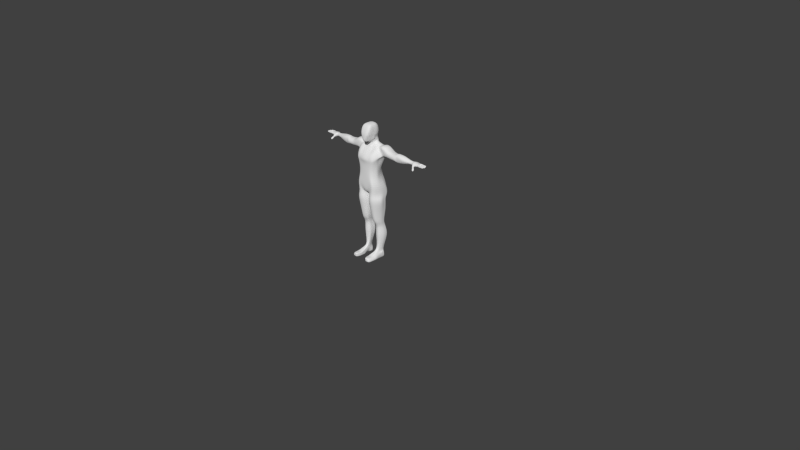 # Source: complete_movement.blend  (saved by Blender 2.69.0; exported with 4.5.12 LTS)
import bpy
from mathutils import Matrix  # noqa: F401  (used for matrix-valued properties, if any)

bpy.ops.wm.read_factory_settings(use_empty=True)
scene = bpy.context.scene
scene.name = 'Scene'

# ---- collections
col_collection_1 = bpy.data.collections.new('Collection 1'); scene.collection.children.link(col_collection_1)

# ---- materials (node trees are filled in below, after node groups)
mat_material = bpy.data.materials.new('Material')
mat_material.alpha_threshold = 0.0
mat_material.use_transparent_shadow = False
mat_material.roughness = 0.5
mat_material.line_color = (0.0, 0.0, 0.0, 1.0)

# ---- material node trees

# ---- world
world_world = bpy.data.worlds.new('World'); scene.world = world_world
world_world.color = (0.05088, 0.05088, 0.05088)
world_world.use_sun_shadow = False
world_world.sun_shadow_jitter_overblur = 0.0
world_world.cycles.sampling_method = 'MANUAL'
world_world.cycles.sample_map_resolution = 256

# ---- cameras
cam_camera = bpy.data.cameras.new('Camera')
cam_camera.clip_end = 100.0
cam_camera.lens = 35.0
cam_camera.sensor_width = 32.0
cam_camera.sensor_height = 18.0
cam_camera.ortho_scale = 7.314
cam_camera.dof.focus_distance = 0.0
cam_camera.dof.aperture_fstop = 128.0

# ---- lights
light_lamp = bpy.data.lights.new('Lamp', 'POINT')
light_lamp.transmission_factor = 0.0
light_lamp.cutoff_distance = 30.0
light_lamp.energy = 100.0
light_lamp.shadow_buffer_clip_start = 1.001
light_lamp.shadow_soft_size = 0.1
light_lamp.shadow_maximum_resolution = 0.006
light_lamp.use_absolute_resolution = True
light_lamp.cycles.use_multiple_importance_sampling = False

# ---- meshes
me_cube = bpy.data.meshes.new('Cube')
me_cube.from_pydata([(0.4, 0.8, -0.6), (0.2, -1.0, -1.0), (0.3, 0.9, 0.6), (0.7, -0.6, 0.9), (0.7752, 0.4002, -0.7161), (0.0, 0.8, -0.6), (0.4, 1.0, 0.0), (0.0, -1.0, -1.0), (0.7, -1.0, 0.0), (0.6, -5.364e-07, 0.9), (0.0, 0.9, 0.7), (0.0, -0.6, 0.9), (1.0, 1.3, -3.0), (-1.49e-07, -1.788e-07, 1.0), (0.7, -2.98e-07, 0.0), (-2.98e-07, -1.0, 0.0), (2.384e-07, 1.0, 0.0), (2.505, -8.941e-08, -1.596), (2.505, 0.5, -1.522), (0.8378, -0.9733, -2.936), (2.078, 0.5, -2.438), (2.078, -5.96e-08, -2.438), (8.941e-08, 1.0, -1.5), (0.7109, -0.9677, -3.287), (0.0, 0.9941, -5.0), (0.0, 1.3, -3.0), (0.0, -1.0, -3.311), (0.577, -0.9724, -5.026), (0.5389, -0.1497, -1.769), (0.0, -0.2762, -1.821), (1.0, 1.0, -1.5), (0.8049, 0.061, -1.388), (0.4894, 0.86, -1.05), (0.4894, 0.14, -1.05), (0.4894, 0.3, -1.05), (0.0, 0.86, -1.05), (0.0, -0.26, -1.05), (0.0, 0.96, -1.45), (0.4037, 0.0516, -1.412), (0.0, -0.1373, -1.459), (0.4894, 0.86, -1.45), (0.5847, 0.178, -1.177), (0.3447, -0.43, -1.025), (0.0, -0.63, -1.025), (0.0, 0.83, -0.825), (0.4447, 0.83, -0.825), (0.4932, 0.15, -0.825), (0.55, 0.4, -0.6), (0.6, 0.5, 0.9), (0.0, 0.5, 1.0), (0.7, 0.5, 0.0), (0.0, 1.3, -2.5), (0.4046, 1.008, -4.999), (0.9778, 0.5, -1.25), (0.4894, 0.58, -1.05), (0.5606, 0.58, -0.9509), (0.5197, 0.49, -0.825), (0.4, 0.9, -0.3), (0.45, -1.0, -0.5), (0.7, -1.788e-07, -0.3), (0.0, -1.0, -0.5), (0.0, 0.9, -0.3), (0.625, 0.45, -0.3), (0.498, -5.96e-08, -0.6), (1.521, 0.6323, -3.0), (2.078, 1.0, -2.438), (1.278, 0.5, -1.438), (1.278, -5.96e-08, -1.438), (1.408, -0.4145, -3.074), (1.362, -0.1525, -2.995), (1.216, -0.3248, -1.82), (1.2, 1.0, -1.5), (1.251, -0.01407, -1.624), (1.278, 1.0, -1.438), (1.6, 0.5, -3.0), (1.151, 0.5, -1.35), (0.0, -1.242, -2.906), (1.0, 1.3, -2.5), (1.56, -0.536, -2.709), (1.868, 0.4995, -2.387), (1.563, -0.07086, -2.665), (2.0, 0.3195, -2.346), (1.424, -1.152, -1.998), (1.226, -1.28, -2.016), (2.505, 1.0, -1.596), (1.732, 0.5, -1.254), (1.732, 2.98e-08, -1.354), (1.732, 1.0, -1.354), (2.219, 0.5, -1.251), (0.0, 1.3, -2.0), (0.5331, -0.9238, -2.432), (1.678, 1.0, -1.938), (1.678, -5.96e-08, -1.938), (1.422, -0.3717, -2.091), (0.0, -0.7237, -2.148), (1.0, 1.3, -2.0), (1.6, 1.0, -2.0), (1.513, -0.1596, -2.049), (2.219, 1.0, -1.425), (2.219, -2.98e-08, -1.425), (1.505, 1.0, -1.396), (1.505, 0.5, -1.396), (1.505, -1.49e-08, -1.396), (2.392, -0.1107, -1.967), (2.392, 1.105, -1.967), (1.948, -0.1107, -1.681), (1.948, 1.105, -1.681), (3.0, 0.1, -1.784), (3.0, 0.5, -1.684), (3.0, 0.5, -2.625), (3.0, 0.1, -2.525), (3.0, 0.8, -2.525), (3.0, 0.9, -1.784), (3.0, -0.1, -2.155), (3.0, 1.0, -2.155), (3.9, 0.07389, -1.721), (2.539, 0.05, -2.481), (2.696, -0.1, -2.061), (2.752, 0.95, -1.69), (2.696, 1.1, -2.061), (2.539, 0.9, -2.481), (2.752, 0.05, -1.69), (2.539, 0.5, -2.531), (2.752, 0.5, -1.64), (3.7, 0.03889, -1.821), (3.7, 0.3989, -1.731), (3.7, 0.3989, -2.578), (3.7, 0.03889, -2.488), (3.7, 0.6689, -2.488), (3.7, 0.7589, -1.821), (3.7, -0.1511, -2.155), (3.7, 0.8489, -2.155), (5.0, 0.06409, -2.049), (3.9, 0.3979, -1.604), (3.9, 0.3979, -2.705), (3.9, 0.07389, -2.588), (3.9, 0.6409, -2.588), (3.9, 0.7219, -1.721), (3.9, -0.007111, -2.155), (3.9, 0.8029, -2.155), (5.0, 0.3037, -1.816), (5.0, 0.6893, -2.483), (5.0, 0.3678, -2.575), (5.0, 0.8588, -2.291), (5.0, 0.6253, -1.725), (5.0, 0.1458, -2.352), (5.0, 0.8473, -1.947), (4.45, 0.2093, -2.636), (4.45, 0.0182, -2.267), (4.45, 0.6878, -1.668), (4.45, 0.8788, -2.036), (4.45, 0.8117, -2.474), (4.45, -0.0007258, -1.852), (4.45, 0.5818, -2.649), (4.45, 0.3152, -1.654), (6.0, 0.4067, -2.312), (6.0, 0.3575, -2.15), (6.0, 0.8202, -2.15), (6.0, 0.7711, -2.312), (6.0, 0.7711, -2.029), (6.0, 0.4067, -1.988), (6.0, 0.5889, -2.353), (6.0, 0.5889, -1.948), (6.12, 0.4267, -2.353), (6.1, 0.3575, -2.149), (6.1, 0.8202, -2.149), (6.1, 0.7711, -2.344), (6.1, 0.7711, -2.003), (6.1, 0.4067, -1.974), (6.1, 0.5889, -2.392), (6.1, 0.5889, -1.945), (6.8, 0.4067, -2.252), (6.102, 0.8066, -2.339), (6.8, 0.7711, -2.252), (6.8, 0.7711, -2.034), (6.8, 0.4067, -1.995), (6.8, 0.5889, -2.291), (6.8, 0.5889, -1.956), (6.994, 0.7236, -2.017), (6.102, 0.8557, -2.144), (6.17, 0.4115, -2.428), (7.019, 0.7236, -2.221), (6.994, 0.6182, -2.017), (6.994, 0.3875, -2.017), (7.019, 0.6182, -2.221), (7.019, 0.8044, -2.221), (7.019, 0.5517, -2.221), (6.994, 0.5517, -2.017), (6.994, 0.4596, -2.017), (6.1, 0.3381, -2.255), (6.054, 0.3577, -2.06), (6.802, 0.3067, -2.306), (6.802, 0.2576, -2.15), (6.805, 0.3067, -2.054), (7.019, 0.4596, -2.221), (7.874, 0.4596, -2.075), (7.74, 0.4605, -2.203), (6.102, 0.8066, -2.031), (6.802, 0.9201, -2.145), (6.802, 0.871, -2.301), (6.802, 0.871, -2.029), (6.9, 0.4169, -2.023), (6.9, 0.4169, -2.279), (7.874, 0.5517, -2.075), (6.555, 0.7711, -2.265), (6.555, 0.5889, -2.308), (6.555, 0.4067, -1.981), (6.555, 0.5889, -1.938), (6.555, 0.7711, -2.023), (6.555, 0.4067, -2.265), (6.489, 0.2273, -2.068), (6.583, 0.2741, -2.291), (6.533, 0.2042, -2.199), (6.557, 0.871, -2.314), (6.557, 0.871, -2.018), (6.557, 0.9201, -2.145), (6.351, 0.2299, -2.433), (6.301, 0.1738, -2.399), (6.292, 0.09394, -2.375), (6.444, 0.08708, -2.266), (6.495, 0.2053, -2.316), (6.479, 0.1359, -2.305), (6.432, 0.1457, -2.548), (6.395, 0.0745, -2.535), (6.373, 0.009761, -2.49), (6.524, 0.002902, -2.381), (6.576, 0.1212, -2.432), (6.57, 0.05599, -2.402), (6.528, 0.05354, -2.718), (6.504, -0.0546, -2.732), (6.456, -0.1125, -2.647), (6.641, -0.1208, -2.514), (6.704, 0.02358, -2.576), (6.717, -0.0772, -2.57), (6.313, 0.6297, -2.338), (6.313, 0.6297, -1.905), (6.313, 0.8456, -1.993), (6.359, 0.4391, -2.298), (6.363, 0.3371, -2.371), (6.316, 0.8995, -1.988), (6.316, 0.9577, -2.117), (6.313, 0.8456, -2.284), (6.313, 0.4138, -1.958), (6.234, 0.2775, -1.965), (6.316, 0.8995, -2.332), (6.456, 0.1387, -2.454), (6.358, 0.0396, -2.33), (6.519, 0.09047, -2.531), (6.453, -0.06013, -2.467), (6.653, -0.03291, -2.723), (6.649, -0.1698, -2.737), (6.573, -0.2168, -2.645), (7.651, 0.3875, -2.201), (6.9, 0.7608, -2.279), (6.9, 0.7608, -2.049), (6.9, 0.5889, -2.299), (6.9, 0.5889, -2.007), (7.74, 0.5526, -2.203), (7.55, 0.8027, -2.207), (7.674, 0.8044, -2.075), (7.787, 0.3875, -2.075), (7.676, 0.6096, -2.209), (7.808, 0.6182, -2.075), (6.902, 0.313, -2.26), (7.651, 0.2917, -2.201), (7.676, 0.7149, -2.209), (6.902, 0.313, -2.042), (7.808, 0.7236, -2.075), (7.787, 0.2917, -2.075), (6.902, 0.8646, -2.256), (6.902, 0.8646, -2.065), (7.55, 0.8784, -2.207), (7.674, 0.8801, -2.075), (6.994, 0.8044, -2.017), (7.019, 0.3875, -2.221), (7.019, 0.2917, -2.017), (7.019, 0.2917, -2.221), (7.019, 0.8801, -2.183), (7.019, 0.8801, -2.055), (7.019, 0.2546, -2.158), (7.79, 0.4327, -2.173), (7.79, 0.5786, -2.173), (7.725, 0.7529, -2.173), (7.704, 0.4246, -2.173), (7.591, 0.7615, -2.173), (7.046, 0.4246, -2.194), (7.046, 0.4327, -2.194), (7.725, 0.5889, -2.173), (6.902, 0.2698, -2.151), (7.704, 0.2546, -2.173), (6.902, 0.9078, -2.15), (7.591, 0.9231, -2.173), (7.019, 0.9231, -2.158), (7.046, 0.7615, -2.194), (7.046, 0.7529, -2.194), (7.046, 0.5889, -2.194), (7.046, 0.5786, -2.194), (7.114, 0.8801, -2.058), (7.209, 0.8801, -2.062), (7.305, 0.8801, -2.065), (7.4, 0.8801, -2.069), (7.495, 0.8801, -2.072), (7.114, 0.8044, -2.027), (7.209, 0.8044, -2.036), (7.305, 0.8044, -2.046), (7.4, 0.8044, -2.056), (7.495, 0.8044, -2.066), (7.114, 0.8044, -2.251), (7.209, 0.8044, -2.246), (7.305, 0.8044, -2.241), (7.4, 0.8044, -2.236), (7.495, 0.8044, -2.232), (7.114, 0.8801, -2.219), (7.209, 0.8801, -2.221), (7.305, 0.8801, -2.222), (7.4, 0.8801, -2.224), (7.495, 0.8801, -2.225), (7.114, 0.9231, -2.16), (7.209, 0.9231, -2.163), (7.305, 0.9231, -2.165), (7.4, 0.9231, -2.168), (7.495, 0.9231, -2.17), (7.114, 0.7615, -2.16), (7.209, 0.7615, -2.163), (7.305, 0.7615, -2.165), (7.4, 0.7615, -2.168), (7.495, 0.7615, -2.17), (7.136, 0.6182, -2.027), (7.254, 0.6182, -2.036), (7.372, 0.6182, -2.046), (7.489, 0.6182, -2.056), (7.607, 0.6182, -2.066), (7.136, 0.6182, -2.251), (7.254, 0.6182, -2.246), (7.372, 0.6182, -2.241), (7.489, 0.6182, -2.236), (7.607, 0.6182, -2.232), (7.136, 0.7236, -2.251), (7.254, 0.7236, -2.246), (7.372, 0.7236, -2.241), (7.489, 0.7236, -2.236), (7.607, 0.7236, -2.232), (7.136, 0.7236, -2.027), (7.254, 0.7236, -2.036), (7.372, 0.7236, -2.046), (7.489, 0.7236, -2.056), (7.607, 0.7236, -2.066), (7.607, 0.7529, -2.17), (7.489, 0.7529, -2.168), (7.372, 0.7529, -2.165), (7.254, 0.7529, -2.163), (7.136, 0.7529, -2.16), (7.136, 0.5889, -2.16), (7.254, 0.5889, -2.163), (7.372, 0.5889, -2.165), (7.489, 0.5889, -2.168), (7.607, 0.5889, -2.17), (7.147, 0.4596, -2.251), (7.276, 0.4596, -2.246), (7.405, 0.4596, -2.241), (7.533, 0.4596, -2.236), (7.662, 0.4596, -2.232), (7.147, 0.4596, -2.027), (7.276, 0.4596, -2.036), (7.405, 0.4596, -2.046), (7.533, 0.4596, -2.056), (7.662, 0.4596, -2.066), (7.147, 0.5517, -2.027), (7.276, 0.5517, -2.036), (7.405, 0.5517, -2.046), (7.533, 0.5517, -2.056), (7.662, 0.5517, -2.066), (7.147, 0.5517, -2.251), (7.276, 0.5517, -2.246), (7.405, 0.5517, -2.241), (7.533, 0.5517, -2.236), (7.662, 0.5517, -2.232), (7.147, 0.4327, -2.16), (7.276, 0.4327, -2.163), (7.405, 0.4327, -2.165), (7.533, 0.4327, -2.168), (7.662, 0.4327, -2.17), (7.147, 0.5786, -2.16), (7.276, 0.5786, -2.163), (7.405, 0.5786, -2.165), (7.533, 0.5786, -2.168), (7.662, 0.5786, -2.17), (7.133, 0.2917, -2.251), (7.247, 0.2917, -2.246), (7.361, 0.2917, -2.241), (7.475, 0.2917, -2.236), (7.59, 0.2917, -2.232), (7.133, 0.3875, -2.251), (7.247, 0.3875, -2.246), (7.361, 0.3875, -2.241), (7.475, 0.3875, -2.236), (7.59, 0.3875, -2.232), (7.133, 0.3875, -2.027), (7.247, 0.3875, -2.036), (7.361, 0.3875, -2.046), (7.475, 0.3875, -2.056), (7.59, 0.3875, -2.066), (7.133, 0.2917, -2.027), (7.247, 0.2917, -2.037), (7.361, 0.2917, -2.046), (7.475, 0.2917, -2.056), (7.59, 0.2917, -2.066), (7.133, 0.4246, -2.16), (7.247, 0.4246, -2.163), (7.361, 0.4246, -2.165), (7.475, 0.4246, -2.168), (7.59, 0.4246, -2.17), (7.133, 0.2546, -2.16), (7.247, 0.2546, -2.163), (7.361, 0.2546, -2.165), (7.475, 0.2546, -2.168), (7.59, 0.2546, -2.17), (7.265, 0.3725, -2.038), (7.343, 0.3725, -2.045), (7.265, 0.3066, -2.038), (7.343, 0.3066, -2.045), (7.306, 0.4812, -2.039), (7.374, 0.4812, -2.044), (7.306, 0.5301, -2.039), (7.374, 0.5301, -2.044), (7.279, 0.641, -2.038), (7.346, 0.641, -2.044), (7.279, 0.7008, -2.038), (7.346, 0.7008, -2.044), (7.226, 0.8668, -2.058), (7.288, 0.8668, -2.061), (7.226, 0.8178, -2.042), (7.288, 0.8178, -2.048), (7.304, 0.2917, -2.222), (7.304, 0.3875, -2.222), (7.304, 0.3875, -2.041), (7.304, 0.2917, -2.041), (7.304, 0.4246, -2.164), (7.304, 0.2546, -2.164), (7.304, 0.3725, -2.041), (7.304, 0.3066, -2.041), (7.34, 0.4596, -2.222), (7.34, 0.4596, -2.041), (7.34, 0.5517, -2.041), (7.34, 0.5517, -2.222), (7.34, 0.4327, -2.164), (7.34, 0.5786, -2.164), (7.34, 0.4812, -2.041), (7.34, 0.5301, -2.041), (7.313, 0.6182, -2.041), (7.313, 0.6182, -2.222), (7.313, 0.7236, -2.222), (7.313, 0.7236, -2.041), (7.313, 0.7529, -2.164), (7.313, 0.5889, -2.164), (7.313, 0.641, -2.041), (7.313, 0.7008, -2.041), (7.257, 0.8801, -2.063), (7.257, 0.8044, -2.041), (7.257, 0.8044, -2.222), (7.257, 0.8801, -2.2), (7.257, 0.9231, -2.164), (7.257, 0.7615, -2.164), (7.257, 0.8668, -2.059), (7.257, 0.8178, -2.045), (7.5, 0.3667, -2.058), (7.565, 0.3667, -2.063), (7.5, 0.3125, -2.058), (7.565, 0.3125, -2.064), (7.567, 0.4838, -2.058), (7.628, 0.4838, -2.063), (7.567, 0.5275, -2.058), (7.628, 0.5275, -2.063), (7.521, 0.6465, -2.058), (7.575, 0.6465, -2.063), (7.521, 0.6953, -2.058), (7.575, 0.6953, -2.063), (7.43, 0.8563, -2.067), (7.465, 0.8563, -2.068), (7.43, 0.8283, -2.062), (7.465, 0.8283, -2.065), (7.533, 0.2917, -2.212), (7.533, 0.3875, -2.212), (7.533, 0.3875, -2.061), (7.533, 0.2917, -2.061), (7.533, 0.4246, -2.169), (7.533, 0.2546, -2.169), (7.533, 0.3667, -2.061), (7.533, 0.3125, -2.061), (7.597, 0.4596, -2.212), (7.597, 0.4596, -2.061), (7.597, 0.5517, -2.061), (7.597, 0.5517, -2.212), (7.597, 0.4327, -2.169), (7.597, 0.5786, -2.169), (7.597, 0.4838, -2.061), (7.597, 0.5275, -2.061), (7.548, 0.6182, -2.061), (7.548, 0.6182, -2.212), (7.548, 0.7236, -2.212), (7.548, 0.7236, -2.061), (7.548, 0.7529, -2.169), (7.548, 0.5889, -2.169), (7.548, 0.6465, -2.061), (7.548, 0.6953, -2.061), (7.448, 0.8801, -2.07), (7.448, 0.8044, -2.061), (7.448, 0.8044, -2.212), (7.448, 0.8801, -2.203), (7.448, 0.9231, -2.169), (7.448, 0.7615, -2.169), (7.448, 0.8563, -2.067), (7.448, 0.8283, -2.064), (6.9, 0.7608, -2.035), (6.902, 0.8646, -2.051), (7.019, 0.8044, -2.003), (7.019, 0.8801, -2.04), (7.019, 0.7236, -1.998), (7.019, 0.6182, -1.998), (6.9, 0.7608, -2.031), (6.9, 0.5889, -1.988), (7.019, 0.5517, -1.994), (7.019, 0.4596, -1.994), (6.9, 0.4169, -2.0), (6.9, 0.5889, -1.985), (7.019, 0.3875, -2.007), (6.9, 0.4169, -2.013), (6.902, 0.313, -2.032), (7.019, 0.2917, -2.007), (6.505, 0.1065, -2.346), (6.476, 0.05466, -2.34), (6.518, 0.1512, -2.381), (6.352, 0.06026, -2.429), (6.4, 0.1712, -2.476), (6.363, 0.1216, -2.454), (6.412, 0.009543, -2.401), (6.465, 0.1325, -2.454), (6.292, 0.09394, -2.375), (6.444, 0.08708, -2.266), (6.358, 0.0396, -2.33), (6.476, 0.05466, -2.34), (6.352, 0.06026, -2.429), (6.412, 0.009543, -2.401), (6.616, 0.01396, -2.455), (6.561, -0.03615, -2.423), (6.616, 0.09038, -2.477), (6.399, -0.02881, -2.539), (6.462, 0.1166, -2.602), (6.43, 0.03376, -2.597), (6.491, -0.1096, -2.523), (6.561, 0.05154, -2.592), (6.401, -0.004113, -2.484), (6.507, -0.008937, -2.408), (6.457, -0.05327, -2.468), (6.533, -0.0364, -2.437), (6.419, -0.03124, -2.519), (6.484, -0.08804, -2.507), (0.4135, 1.042, -4.001), (0.5168, -0.9579, -4.08), (0.9858, 1.2, -6.0), (0.0, 1.08, -4.0), (0.0, -0.9884, -4.026), (0.9858, -1.0, -6.0), (0.0, 1.0, -6.0), (1.047, 0.4859, -4.014), (1.238, -0.3985, -4.09), (1.296, -0.1717, -4.076), (1.127, 0.3347, -4.019), (0.0, -0.9918, -5.013), (0.9992, 0.5035, -5.006), (1.224, -0.424, -5.029), (1.265, -0.1539, -5.024), (1.074, 0.345, -5.008), (0.0, -1.0, -6.0), (1.504, 0.6852, -6.0), (1.515, -0.5, -6.0), (1.613, -6.706e-08, -6.0), (1.613, 0.5, -6.0), (0.1412, 1.2, -7.0), (0.2617, -0.7308, -7.011), (0.1412, -6.706e-08, -7.0), (0.0, 1.0, -7.0), (0.0, -1.0, -7.0), (0.0, 1.192e-07, -7.0), (0.1412, 0.5, -7.0), (0.0, 0.5, -7.0), (1.603, 1.2, -7.0), (1.264, -0.7321, -7.0), (1.603, -6.706e-08, -7.0), (1.603, 0.5, -7.0), (0.06808, 0.7125, -8.0), (0.224, -0.84, -8.011), (0.06808, -0.1875, -8.0), (0.06808, 0.2625, -8.0), (1.676, 0.7125, -8.0), (1.347, -0.8464, -8.0), (1.843, -0.1875, -8.0), (1.676, 0.2625, -8.0), (0.2428, -0.84, -7.511), (1.328, -0.8464, -7.5), (0.1046, 0.7125, -7.5), (1.639, 0.7125, -7.5), (1.639, 0.2625, -7.5), (1.806, -0.1875, -7.5), (0.1046, -0.1875, -7.5), (0.1046, 0.2625, -7.5), (0.1485, 0.7337, -9.0), (0.2655, -0.6583, -9.011), (0.1485, -0.07625, -9.0), (0.1485, 0.3287, -9.0), (1.595, 0.7337, -9.0), (1.26, -0.6692, -9.0), (1.595, -0.07625, -9.0), (1.595, 0.3287, -9.0), (0.2932, 0.592, -10.0), (0.3401, -0.5113, -10.01), (0.2932, -0.056, -10.0), (0.2932, 0.268, -10.0), (1.451, 0.592, -10.0), (1.182, -0.5304, -10.0), (1.451, -0.056, -10.0), (1.451, 0.268, -10.0), (0.5668, 0.7219, -11.0), (0.5296, -0.03483, -11.01), (0.5668, 0.2683, -11.0), (0.5668, 0.4951, -11.0), (1.377, 0.7219, -11.0), (1.189, -0.06377, -11.0), (1.377, 0.2683, -11.0), (1.377, 0.4951, -11.0), (0.4047, 0.9807, -12.0), (0.446, -0.09952, -12.01), (0.4047, 0.3456, -12.0), (0.4047, 0.6631, -12.0), (1.539, 0.9807, -12.0), (1.276, -0.1193, -12.0), (1.539, 0.3456, -12.0), (1.539, 0.6631, -12.0), (0.5749, 0.714, -13.0), (0.5338, -0.0266, -13.01), (0.5749, 0.2694, -13.0), (0.5749, 0.4917, -13.0), (1.369, 0.714, -13.0), (1.185, -0.056, -13.0), (1.369, 0.2694, -13.0), (1.369, 0.4917, -13.0), (0.8131, 0.4917, -14.0), (0.6543, -0.1751, -14.0), (0.6543, 0.1805, -14.0), (0.8131, 0.4028, -14.0), (1.131, 0.4917, -14.0), (0.9896, -0.1751, -14.0), (1.09, 0.1805, -14.3), (1.131, 0.4028, -14.0), (0.6543, 0.5362, -15.0), (0.8814, -0.1751, -15.0), (0.6543, 0.1805, -15.0), (0.6543, 0.3584, -15.0), (1.29, 0.5362, -15.0), (1.263, -0.1751, -15.0), (1.29, 0.1805, -15.0), (1.29, 0.3584, -15.0), (0.4349, -0.3731, -10.51), (1.186, -0.3971, -10.5), (0.43, 0.5569, -10.5), (1.414, 0.5569, -10.5), (1.414, 0.2815, -10.5), (1.414, 0.00615, -10.5), (0.43, 0.00615, -10.5), (0.43, 0.2815, -10.5), (0.5543, -1.275, -14.45), (1.19, -1.275, -14.45), (0.5543, -1.275, -14.94), (1.39, -1.275, -14.94), (0.5555, -1.503, -14.45), (1.188, -1.447, -14.45), (0.5555, -1.503, -14.94), (1.388, -1.447, -14.94), (0.6991, -2.001, -14.45), (1.132, -1.945, -14.45), (0.6991, -2.001, -14.94), (1.332, -1.945, -14.94), (0.5543, -0.7251, -14.97), (1.39, -0.7251, -14.97), (1.09, -0.7251, -14.23), (0.6543, -0.7251, -14.23), (1.39, -1.0, -14.96), (0.5543, -1.0, -14.34), (0.5543, -1.0, -14.96), (1.09, -1.0, -14.34), (0.6543, -0.1751, -14.5), (1.29, -0.1751, -14.5), (0.6543, 0.5362, -14.5), (1.29, 0.5362, -14.5), (1.29, 0.3584, -14.5), (1.29, 0.1805, -14.5), (0.6543, 0.1805, -14.5), (0.6543, 0.3584, -14.5), (0.5543, -1.275, -14.7), (1.39, -1.275, -14.7), (0.5555, -1.503, -14.7), (1.388, -1.447, -14.7), (0.6991, -2.001, -14.7), (1.332, -1.945, -14.7), (1.39, -0.7251, -14.6), (0.5543, -0.7251, -14.6), (1.39, -1.0, -14.65), (0.5543, -1.0, -14.65), (1.1, 1.0, -1.5), (0.9478, -0.2779, -1.79), (1.042, 0.01731, -1.509), (1.064, 0.5, -1.3), (1.3, 1.0, -3.0), (1.131, -0.8911, -3.279), (1.5, 1.0, -2.5), (1.146, -0.9724, -3.031), (1.3, 1.0, -2.0), (0.9906, -0.8982, -2.382), (0.8218, 0.9061, -4.001), (0.9337, -0.8623, -4.105), (0.7902, 0.9439, -5.0), (0.9605, -0.9005, -5.034), (1.202, 1.2, -6.0), (1.202, -1.0, -6.0), (0.872, 1.2, -7.0), (0.872, -1.0, -7.0), (0.872, 0.7125, -8.0), (0.872, -1.088, -8.0), (0.872, 0.7125, -7.5), (0.872, -1.088, -7.5), (0.872, 0.7337, -9.0), (0.872, -0.8863, -9.0), (0.872, 0.592, -10.0), (0.872, -0.704, -10.0), (0.972, 0.7219, -11.0), (0.972, -0.1853, -11.0), (0.972, 0.9807, -12.0), (0.972, -0.2894, -12.0), (0.972, 0.714, -13.0), (0.972, -0.1751, -13.0), (0.972, 0.4917, -14.0), (0.822, -0.1751, -14.0), (0.972, 0.3584, -15.0), (0.972, 0.1805, -15.0), (0.972, 0.5362, -15.0), (1.072, -0.1751, -15.0), (0.922, 0.5569, -10.5), (0.922, -0.5447, -10.5), (0.872, -1.275, -14.45), (0.972, -1.275, -14.94), (0.872, -1.475, -14.45), (0.972, -1.475, -14.94), (0.9155, -1.973, -14.45), (1.016, -1.973, -14.94), (0.972, -0.7251, -14.97), (0.872, -0.7251, -14.23), (0.972, -1.0, -14.96), (0.822, -1.0, -14.34), (0.972, 0.5362, -14.5), (1.016, -1.973, -14.7), (1.14, -0.1751, -14.25), (0.7337, 0.5139, -14.25), (1.21, 0.3806, -14.25), (0.6543, 0.1805, -14.25), (1.29, -1.275, -14.58), (1.288, -1.447, -14.58), (1.232, -1.945, -14.58), (0.6043, -0.7251, -14.41), (0.5543, -1.0, -14.5), (0.6543, -0.1751, -14.25), (1.21, 0.5139, -14.25), (1.29, 0.1805, -14.25), (0.7337, 0.3806, -14.25), (0.5543, -1.275, -14.58), (0.5555, -1.503, -14.58), (0.6991, -2.001, -14.58), (1.24, -0.7251, -14.41), (1.24, -1.0, -14.5), (0.972, 0.5139, -14.25), (0.9655, -1.973, -14.58), (1.745, -0.09763, -2.536)], [(82, 83)], [(14, 9, 3, 8), (94, 76, 19, 90), (93, 97, 72, 70), (9, 13, 11, 3), (48, 49, 13, 9), (59, 14, 8, 58), (62, 50, 14, 59), (50, 48, 9, 14), (58, 8, 15, 60), (8, 3, 11, 15), (2, 6, 16, 10), (57, 0, 5, 61), (51, 77, 12, 25), (19, 76, 26, 23), (101, 102, 86, 85), (95, 77, 51, 89), (23, 26, 561, 558), (69, 68, 565, 566), (708, 711, 75, 71), (710, 709, 70, 72), (30, 22, 37, 40), (29, 28, 38, 39), (53, 30, 40, 55), (28, 31, 41, 38), (35, 32, 40, 37), (33, 36, 39, 38), (54, 34, 41, 55), (34, 33, 38, 41), (42, 43, 36, 33), (44, 45, 32, 35), (56, 46, 34, 54), (46, 42, 33, 34), (1, 7, 43, 42), (5, 0, 45, 44), (47, 63, 46, 56), (4, 1, 42, 46), (2, 10, 49, 48), (57, 6, 50, 62), (6, 2, 48, 50), (64, 74, 567, 564), (74, 69, 566, 567), (711, 710, 72, 75), (31, 53, 55, 41), (32, 54, 55, 40), (45, 56, 54, 32), (0, 47, 56, 45), (4, 59, 58, 1), (47, 62, 59, 63), (1, 58, 60, 7), (6, 57, 61, 16), (0, 57, 62, 47), (59, 4, 46, 63), (716, 96, 79, 714), (780, 81, 20, 21), (81, 80, 69, 74), (80, 78, 68, 69), (81, 79, 65, 20), (79, 81, 74, 64), (712, 64, 564, 718), (713, 23, 558, 719), (100, 101, 85, 87), (715, 713, 68, 78), (88, 18, 84, 98), (71, 75, 66, 73), (712, 714, 79, 64), (97, 780, 21, 92), (75, 72, 67, 66), (96, 71, 73, 91), (99, 17, 18, 88), (717, 93, 70, 709), (105, 103, 17, 99), (106, 100, 87, 98), (121, 117, 113, 107), (120, 119, 114, 111), (29, 94, 90, 28), (78, 780, 97, 93), (30, 95, 89, 22), (708, 71, 96, 716), (85, 88, 98, 87), (72, 97, 92, 67), (79, 96, 91, 65), (86, 99, 88, 85), (715, 78, 93, 717), (102, 105, 99, 86), (104, 106, 98, 84), (66, 67, 102, 101), (73, 66, 101, 100), (92, 21, 103, 105), (91, 73, 100, 106), (117, 116, 110, 113), (119, 118, 112, 114), (67, 92, 105, 102), (65, 91, 106, 104), (107, 113, 130, 124), (111, 114, 131, 128), (113, 110, 127, 130), (114, 112, 129, 131), (122, 120, 111, 109), (116, 122, 109, 110), (123, 121, 107, 108), (118, 123, 108, 112), (17, 103, 117, 121), (65, 104, 119, 120), (103, 21, 116, 117), (104, 84, 118, 119), (20, 65, 120, 122), (21, 20, 122, 116), (18, 17, 121, 123), (84, 18, 123, 118), (124, 130, 138, 115), (128, 131, 139, 136), (130, 127, 135, 138), (131, 129, 137, 139), (109, 111, 128, 126), (110, 109, 126, 127), (108, 107, 124, 125), (112, 108, 125, 129), (152, 148, 145, 132), (151, 150, 146, 143), (148, 147, 142, 145), (150, 149, 144, 146), (126, 128, 136, 134), (127, 126, 134, 135), (125, 124, 115, 133), (129, 125, 133, 137), (132, 145, 161, 155), (143, 146, 162, 159), (145, 142, 158, 161), (146, 144, 160, 162), (153, 151, 143, 141), (147, 153, 141, 142), (154, 152, 132, 140), (149, 154, 140, 144), (115, 138, 148, 152), (136, 139, 150, 151), (138, 135, 147, 148), (139, 137, 149, 150), (134, 136, 151, 153), (135, 134, 153, 147), (133, 115, 152, 154), (137, 133, 154, 149), (155, 161, 169, 163), (159, 162, 170, 167), (161, 158, 166, 169), (162, 160, 168, 170), (141, 143, 159, 157), (142, 141, 157, 158), (140, 132, 155, 156), (144, 140, 156, 160), (209, 205, 176, 171), (208, 207, 177, 174), (205, 204, 173, 176), (207, 206, 175, 177), (157, 159, 167, 165), (158, 157, 165, 166), (156, 155, 163, 164), (160, 156, 164, 168), (177, 256, 254, 174), (173, 253, 255, 176), (175, 201, 256, 177), (174, 254, 270, 200), (208, 174, 200, 214), (209, 171, 191, 211), (202, 194, 274), (290, 270, 278, 292), (255, 184, 186), (178, 254, 519, 517), (171, 202, 263, 191), (273, 278, 516, 515), (192, 288, 266, 193), (254, 178, 273), (253, 185, 181), (288, 263, 276, 279), (256, 187, 182), (202, 274, 276, 263), (255, 253, 181, 184), (397, 183, 275, 402), (307, 185, 277, 312), (212, 211, 191, 192), (210, 212, 192, 193), (198, 290, 269, 199), (191, 263, 288, 192), (202, 255, 186, 194), (281, 203, 195, 280), (199, 269, 253, 173), (242, 168, 190, 243), (164, 163, 180, 189), (168, 164, 189, 190), (215, 214, 200, 198), (213, 215, 198, 199), (200, 270, 290, 198), (293, 273, 178, 294), (283, 260, 268, 289), (176, 255, 202, 171), (241, 166, 172, 244), (165, 167, 197, 179), (166, 165, 179, 172), (237, 234, 205, 209), (236, 235, 207, 208), (234, 241, 204, 205), (235, 242, 206, 207), (236, 208, 214, 239), (237, 209, 211, 238), (211, 212, 221, 220), (212, 210, 219, 221), (175, 206, 210, 193), (240, 239, 214, 215), (244, 240, 215, 213), (173, 204, 213, 199), (531, 529, 227, 226), (529, 530, 225, 227), (243, 190, 218, 246), (238, 211, 220, 245), (189, 180, 216, 217), (190, 189, 217, 218), (545, 543, 233, 232), (543, 544, 231, 233), (535, 532, 224, 248), (536, 531, 226, 247), (534, 533, 222, 223), (532, 534, 223, 224), (250, 249, 232, 233), (251, 250, 233, 231), (549, 546, 230, 251), (550, 545, 232, 249), (548, 547, 228, 229), (546, 548, 229, 230), (206, 242, 243, 210), (204, 241, 244, 213), (163, 169, 234, 237), (167, 170, 235, 236), (169, 166, 241, 234), (170, 168, 242, 235), (167, 236, 239, 197), (163, 237, 238, 180), (179, 197, 239, 240), (172, 179, 240, 244), (210, 243, 246, 219), (180, 238, 245, 216), (530, 535, 248, 225), (533, 536, 247, 222), (229, 228, 249, 250), (230, 229, 250, 251), (544, 549, 251, 231), (547, 550, 249, 228), (185, 253, 269, 277), (188, 187, 521, 522), (346, 331, 262, 267), (407, 285, 183, 397), (282, 267, 262, 287), (284, 258, 271, 291), (416, 391, 264, 289), (361, 376, 257, 196), (377, 286, 194, 357), (306, 259, 272, 301), (371, 366, 195, 203), (396, 252, 264, 391), (321, 301, 272, 291), (336, 341, 265, 261), (322, 293, 185, 307), (351, 337, 181, 294), (352, 295, 184, 332), (382, 296, 187, 367), (296, 186, 184, 295), (285, 274, 194, 286), (269, 290, 292, 277), (266, 288, 279, 275), (257, 281, 280, 196), (185, 293, 294, 181), (252, 283, 289, 264), (392, 274, 285, 407), (265, 282, 287, 261), (259, 284, 291, 272), (406, 416, 289, 268), (362, 188, 286, 377), (316, 321, 291, 271), (302, 273, 293, 322), (342, 351, 294, 178), (327, 182, 295, 352), (372, 186, 296, 382), (187, 296, 295, 182), (183, 285, 286, 188), (258, 311, 316, 271), (507, 310, 315, 508), (310, 309, 314, 315), (459, 308, 313, 460), (308, 307, 312, 313), (273, 302, 297, 278), (302, 303, 298, 297), (304, 299, 430, 432), (304, 305, 300, 299), (306, 301, 478, 480), (292, 278, 297, 317), (317, 297, 298, 318), (461, 457, 299, 319), (319, 299, 300, 320), (509, 505, 301, 321), (284, 326, 311, 258), (510, 325, 310, 507), (325, 324, 309, 310), (462, 323, 308, 459), (323, 322, 307, 308), (277, 292, 317, 312), (312, 317, 318, 313), (460, 461, 319, 314), (314, 319, 320, 315), (508, 509, 321, 316), (259, 306, 326, 284), (506, 305, 325, 510), (305, 304, 324, 325), (458, 303, 323, 462), (303, 302, 322, 323), (178, 182, 327, 342), (342, 327, 328, 343), (329, 344, 428, 426), (344, 329, 330, 345), (331, 346, 476, 474), (184, 181, 337, 332), (332, 337, 338, 333), (450, 451, 339, 334), (334, 339, 340, 335), (498, 499, 341, 336), (282, 265, 341, 347), (501, 499, 340, 348), (348, 340, 339, 349), (453, 451, 338, 350), (350, 338, 337, 351), (287, 356, 336, 261), (502, 355, 335, 498), (355, 354, 334, 335), (454, 353, 333, 450), (353, 352, 332, 333), (267, 282, 347, 346), (500, 501, 348, 345), (345, 348, 349, 344), (452, 453, 350, 343), (343, 350, 351, 342), (262, 331, 356, 287), (497, 330, 355, 502), (330, 329, 354, 355), (449, 328, 353, 454), (328, 327, 352, 353), (194, 186, 372, 357), (357, 372, 373, 358), (441, 444, 374, 359), (359, 374, 375, 360), (489, 492, 376, 361), (280, 381, 361, 196), (493, 380, 360, 489), (380, 379, 359, 360), (445, 378, 358, 441), (378, 377, 357, 358), (187, 188, 362, 367), (367, 362, 363, 368), (364, 369, 424, 422), (369, 364, 365, 370), (366, 371, 472, 470), (281, 386, 371, 203), (494, 385, 370, 491), (385, 384, 369, 370), (446, 383, 368, 443), (383, 382, 367, 368), (195, 366, 381, 280), (490, 365, 380, 493), (365, 364, 379, 380), (442, 363, 378, 445), (363, 362, 377, 378), (257, 376, 386, 281), (492, 375, 385, 494), (375, 374, 384, 385), (444, 373, 383, 446), (373, 372, 382, 383), (260, 401, 406, 268), (400, 405, 467, 465), (400, 399, 404, 405), (398, 403, 419, 417), (398, 397, 402, 403), (283, 411, 401, 260), (485, 410, 400, 483), (410, 409, 399, 400), (437, 408, 398, 435), (408, 407, 397, 398), (279, 276, 387, 412), (412, 387, 388, 413), (438, 433, 389, 414), (414, 389, 390, 415), (486, 481, 391, 416), (274, 392, 387, 276), (392, 393, 388, 387), (434, 394, 389, 433), (394, 395, 390, 389), (482, 396, 391, 481), (252, 396, 411, 283), (482, 395, 410, 485), (395, 394, 409, 410), (434, 393, 408, 437), (393, 392, 407, 408), (275, 279, 412, 402), (402, 412, 413, 403), (436, 438, 414, 404), (404, 414, 415, 405), (484, 486, 416, 406), (439, 417, 419, 440), (404, 399, 418, 420), (436, 404, 420, 440), (435, 398, 417, 439), (448, 447, 422, 424), (368, 363, 421, 423), (443, 368, 423, 448), (442, 364, 422, 447), (456, 455, 426, 428), (343, 328, 425, 427), (452, 343, 427, 456), (449, 329, 426, 455), (464, 432, 430, 463), (298, 303, 431, 429), (458, 304, 432, 464), (457, 298, 429, 463), (409, 437, 435, 399), (413, 388, 433, 438), (393, 434, 433, 388), (394, 434, 437, 409), (403, 413, 438, 436), (418, 439, 440, 420), (403, 436, 440, 419), (399, 435, 439, 418), (358, 373, 444, 441), (379, 445, 441, 359), (384, 446, 443, 369), (364, 442, 445, 379), (374, 444, 446, 384), (423, 421, 447, 448), (369, 443, 448, 424), (363, 442, 447, 421), (333, 338, 451, 450), (349, 339, 451, 453), (354, 454, 450, 334), (344, 349, 453, 452), (329, 449, 454, 354), (427, 425, 455, 456), (344, 452, 456, 428), (328, 449, 455, 425), (309, 459, 460, 314), (318, 298, 457, 461), (324, 462, 459, 309), (313, 318, 461, 460), (304, 458, 462, 324), (431, 464, 463, 429), (303, 458, 464, 431), (299, 457, 463, 430), (487, 465, 467, 488), (406, 401, 466, 468), (484, 406, 468, 488), (483, 400, 465, 487), (496, 495, 470, 472), (370, 365, 469, 471), (491, 370, 471, 496), (490, 366, 470, 495), (504, 503, 474, 476), (345, 330, 473, 475), (500, 345, 475, 504), (497, 331, 474, 503), (512, 480, 478, 511), (300, 305, 479, 477), (506, 306, 480, 512), (505, 300, 477, 511), (411, 485, 483, 401), (415, 390, 481, 486), (395, 482, 481, 390), (396, 482, 485, 411), (405, 415, 486, 484), (466, 487, 488, 468), (405, 484, 488, 467), (401, 483, 487, 466), (360, 375, 492, 489), (381, 493, 489, 361), (386, 494, 491, 371), (366, 490, 493, 381), (376, 492, 494, 386), (471, 469, 495, 496), (371, 491, 496, 472), (365, 490, 495, 469), (335, 340, 499, 498), (347, 341, 499, 501), (356, 502, 498, 336), (346, 347, 501, 500), (331, 497, 502, 356), (475, 473, 503, 504), (346, 500, 504, 476), (330, 497, 503, 473), (311, 507, 508, 316), (320, 300, 505, 509), (326, 510, 507, 311), (315, 320, 509, 508), (306, 506, 510, 326), (479, 512, 511, 477), (305, 506, 512, 479), (301, 505, 511, 478), (201, 183, 188), (266, 275, 528, 527), (513, 515, 516, 514), (278, 270, 514, 516), (270, 254, 513, 514), (254, 273, 515, 513), (519, 520, 518, 517), (256, 182, 518, 520), (254, 256, 520, 519), (182, 178, 517, 518), (524, 523, 522, 521), (187, 256, 524, 521), (256, 201, 523, 524), (201, 188, 522, 523), (525, 526, 527, 528), (275, 183, 525, 528), (201, 266, 527, 526), (183, 201, 526, 525), (193, 266, 201, 175), (220, 221, 529, 531), (221, 219, 530, 529), (246, 218, 537, 539), (245, 220, 531, 536), (217, 216, 533, 534), (218, 217, 534, 532), (219, 246, 539, 538), (216, 245, 536, 533), (539, 537, 541, 542), (538, 539, 542, 540), (535, 530, 540, 542), (532, 535, 542, 541), (218, 532, 541, 537), (530, 219, 538, 540), (226, 227, 543, 545), (227, 225, 544, 543), (248, 224, 551, 553), (247, 226, 545, 550), (223, 222, 547, 548), (224, 223, 548, 546), (225, 248, 553, 552), (222, 247, 550, 547), (553, 551, 555, 556), (552, 553, 556, 554), (549, 544, 554, 556), (546, 549, 556, 555), (224, 546, 555, 551), (544, 225, 552, 554), (558, 561, 568, 27), (566, 565, 570, 571), (564, 567, 572, 569), (567, 566, 571, 572), (718, 564, 569, 720), (719, 558, 27, 721), (25, 12, 557, 560), (27, 568, 573, 562), (571, 570, 575, 576), (569, 572, 577, 574), (572, 571, 576, 577), (720, 569, 574, 722), (721, 27, 562, 723), (560, 557, 52, 24), (562, 573, 582, 579), (576, 575, 587, 588), (574, 577, 589, 586), (577, 576, 588, 589), (722, 574, 586, 724), (723, 562, 579, 725), (24, 52, 559, 563), (584, 580, 583, 585), (580, 579, 582, 583), (602, 603, 596, 597), (578, 584, 585, 581), (728, 601, 594, 726), (729, 598, 591, 727), (563, 559, 578, 581), (597, 596, 612, 613), (726, 594, 610, 730), (727, 591, 607, 731), (601, 602, 597, 594), (603, 599, 595, 596), (604, 605, 593, 592), (605, 600, 590, 593), (598, 604, 592, 591), (589, 588, 603, 602), (724, 586, 601, 728), (725, 579, 598, 729), (586, 589, 602, 601), (588, 587, 599, 603), (580, 584, 605, 604), (584, 578, 600, 605), (579, 580, 604, 598), (613, 612, 620, 621), (730, 610, 618, 732), (731, 607, 615, 733), (594, 597, 613, 610), (596, 595, 611, 612), (592, 593, 609, 608), (593, 590, 606, 609), (591, 592, 608, 607), (666, 667, 628, 629), (746, 665, 626, 734), (747, 662, 623, 735), (610, 613, 621, 618), (612, 611, 619, 620), (608, 609, 617, 616), (609, 606, 614, 617), (607, 608, 616, 615), (629, 628, 636, 637), (734, 626, 634, 736), (735, 623, 631, 737), (665, 666, 629, 626), (667, 663, 627, 628), (668, 669, 625, 624), (669, 664, 622, 625), (662, 668, 624, 623), (637, 636, 644, 645), (736, 634, 642, 738), (737, 631, 639, 739), (626, 629, 637, 634), (628, 627, 635, 636), (624, 625, 633, 632), (625, 622, 630, 633), (623, 624, 632, 631), (645, 644, 652, 653), (738, 642, 650, 740), (739, 639, 647, 741), (634, 637, 645, 642), (636, 635, 643, 644), (632, 633, 641, 640), (633, 630, 638, 641), (631, 632, 640, 639), (694, 695, 660, 661), (758, 693, 658, 744), (756, 686, 673, 749), (642, 645, 653, 650), (644, 643, 651, 652), (640, 641, 649, 648), (641, 638, 646, 649), (639, 640, 648, 647), (743, 742, 661, 660), (742, 744, 658, 661), (745, 743, 660, 659), (693, 694, 661, 658), (695, 691, 659, 660), (696, 697, 657, 656), (697, 692, 654, 657), (690, 696, 656, 655), (621, 620, 667, 666), (732, 618, 665, 746), (733, 615, 662, 747), (618, 621, 666, 665), (620, 619, 663, 667), (616, 617, 669, 668), (617, 614, 664, 669), (615, 616, 668, 662), (749, 673, 677, 751), (757, 687, 670, 748), (777, 689, 671, 764), (707, 688, 672, 698), (751, 677, 681, 753), (748, 670, 674, 750), (764, 671, 675, 765), (698, 672, 676, 700), (759, 702, 680, 753), (750, 674, 678, 752), (765, 675, 679, 766), (700, 676, 680, 702), (745, 659, 683, 754), (741, 647, 685, 755), (760, 651, 684, 776), (690, 655, 682, 705), (754, 683, 686, 756), (755, 685, 687, 757), (776, 684, 689, 777), (705, 682, 688, 707), (762, 771, 695, 694), (778, 770, 693, 758), (770, 762, 694, 693), (771, 760, 691, 695), (763, 772, 697, 696), (772, 761, 692, 697), (769, 763, 696, 690), (686, 706, 699, 673), (768, 707, 698, 773), (673, 699, 701, 677), (773, 698, 700, 774), (779, 775, 702, 759), (677, 701, 703, 681), (774, 700, 702, 775), (659, 691, 704, 683), (769, 690, 705, 767), (683, 704, 706, 686), (767, 705, 707, 768), (30, 53, 711, 708), (31, 28, 709, 710), (53, 31, 710, 711), (95, 716, 714, 77), (12, 712, 718, 557), (68, 713, 719, 565), (19, 23, 713, 715), (12, 77, 714, 712), (90, 717, 709, 28), (30, 708, 716, 95), (19, 715, 717, 90), (557, 718, 720, 52), (565, 719, 721, 570), (52, 720, 722, 559), (570, 721, 723, 575), (559, 722, 724, 578), (575, 723, 725, 587), (600, 728, 726, 590), (599, 729, 727, 595), (590, 726, 730, 606), (595, 727, 731, 611), (578, 724, 728, 600), (587, 725, 729, 599), (606, 730, 732, 614), (611, 731, 733, 619), (664, 746, 734, 622), (663, 747, 735, 627), (622, 734, 736, 630), (627, 735, 737, 635), (630, 736, 738, 638), (635, 737, 739, 643), (638, 738, 740, 646), (643, 739, 741, 651), (692, 758, 744, 654), (688, 756, 749, 672), (656, 657, 742, 743), (657, 654, 744, 742), (655, 656, 743, 745), (614, 732, 746, 664), (619, 733, 747, 663), (672, 749, 751, 676), (689, 757, 748, 671), (676, 751, 753, 680), (671, 748, 750, 675), (703, 759, 753, 681), (675, 750, 752, 679), (655, 745, 754, 682), (651, 741, 755, 684), (682, 754, 756, 688), (684, 755, 757, 689), (761, 778, 758, 692), (766, 779, 759, 703), (706, 777, 764, 699), (699, 764, 765, 701), (701, 765, 766, 703), (691, 760, 776, 704), (704, 776, 777, 706), (653, 652, 771, 762), (740, 650, 770, 778), (650, 653, 762, 770), (652, 651, 760, 771), (648, 649, 772, 763), (649, 646, 761, 772), (647, 648, 763, 769), (687, 768, 773, 670), (670, 773, 774, 674), (752, 678, 775, 779), (674, 774, 775, 678), (647, 769, 767, 685), (685, 767, 768, 687), (646, 740, 778, 761), (679, 752, 779, 766), (81, 780, 78, 80)])
me_cube.materials.append(mat_material)
me_cube.use_remesh_preserve_volume = False
me_cube.use_remesh_preserve_attributes = False
me_cube.use_mirror_vertex_groups = False
me_cube.update()
arm_armature = bpy.data.armatures.new('Armature')  # bones are not reproduced

# ---- objects
ob_armature = bpy.data.objects.new('Armature', arm_armature)
ob_cube = bpy.data.objects.new('Cube', me_cube)
ob_lamp = bpy.data.objects.new('Lamp', light_lamp)
ob_camera = bpy.data.objects.new('Camera', cam_camera)

# ---- transforms, parenting, visibility, modifiers, constraints
ob_armature.location = (0.0, 0.0, 0.0)
ob_armature.lineart.crease_threshold = 0.0
ob_cube.parent = ob_armature
ob_cube.location = (0.0, 0.0, 1.68)
ob_cube.scale = (0.112, 0.112, 0.112)
ob_cube.lock_rotations_4d = False
ob_cube.empty_display_type = 'ARROWS'
ob_cube.lineart.crease_threshold = 0.0
_vg = ob_cube.vertex_groups.new(name='hips')
for _i, _w in zip([12, 19, 23, 24, 25, 26, 27, 52, 64, 68, 69, 74, 76, 557, 558, 559, 560, 561, 562, 563, 564, 565, 566, 567, 568, 569, 570, 571, 572, 573, 574, 575, 576, 577, 578, 579, 580, 581, 582, 583, 584, 585, 586, 589, 590, 593, 598, 600, 604, 605, 712, 713, 715, 718, 719, 720, 721, 722, 723, 724, 725, 728], [0.01871, 0.01673, 0.06649, 0.7639, 0.02596, 0.0743, 0.5835, 0.735, 0.01355, 0.04316, 0.0278, 0.01404, 0.02286, 0.1364, 0.1706, 0.3178, 0.1554, 0.1756, 0.2002, 0.6632, 0.1356, 0.1582, 0.1487, 0.1394, 0.584, 0.6558, 0.567, 0.5873, 0.6275, 0.4508, 0.1183, 0.07953, 0.06241, 0.08303, 0.5383, 0.141, 0.1892, 0.6049, 0.3103, 0.2536, 0.4857, 0.537, 0.06595, 0.008513, 0.02187, 0.0117, 0.04322, 0.1615, 0.07224, 0.1351, 0.01627, 0.0621, 0.01008, 0.1337, 0.1695, 0.6892, 0.5662, 0.1931, 0.1246, 0.1626, 0.05461, 0.06259]): _vg.add([_i], _w, 'REPLACE')
_vg = ob_cube.vertex_groups.new(name='spine_down')
for _i, _w in zip([12, 19, 22, 23, 24, 25, 26, 27, 29, 30, 35, 37, 40, 51, 52, 64, 68, 69, 71, 74, 76, 77, 78, 79, 80, 81, 89, 90, 93, 94, 95, 96, 557, 558, 559, 560, 561, 562, 563, 564, 565, 566, 567, 568, 569, 570, 571, 572, 573, 708, 712, 713, 714, 715, 716, 717, 718, 719, 720, 721, 723, 780], [0.6721, 0.495, 0.09547, 0.6447, 0.1376, 0.7014, 0.6527, 0.1862, 0.0318, 0.05826, 0.007988, 0.06348, 0.02713, 0.4441, 0.1364, 0.4746, 0.5331, 0.4822, 0.00944, 0.3986, 0.5128, 0.387, 0.1857, 0.0357, 0.1815, 0.03732, 0.208, 0.1608, 0.01597, 0.159, 0.1661, 0.006273, 0.7741, 0.6728, 0.002941, 0.7589, 0.66, 0.02219, 0.008137, 0.7259, 0.6699, 0.6817, 0.7036, 0.2024, 0.1471, 0.1698, 0.1611, 0.1526, 0.04776, 0.03036, 0.5717, 0.5907, 0.17, 0.3499, 0.07907, 0.1106, 0.7541, 0.6643, 0.1417, 0.1778, 0.007068, 0.05561]): _vg.add([_i], _w, 'REPLACE')
_vg = ob_cube.vertex_groups.new(name='spine_up')
for _i, _w in zip([0, 5, 12, 22, 25, 28, 29, 30, 31, 32, 33, 34, 35, 36, 37, 38, 39, 40, 41, 44, 45, 51, 53, 54, 55, 56, 61, 64, 66, 71, 72, 73, 75, 76, 77, 89, 90, 94, 95, 96, 100, 101, 557, 560, 708, 710, 711, 712, 714, 716], [0.03154, 0.05798, 0.1199, 0.535, 0.1581, 0.1153, 0.4037, 0.2512, 0.1976, 0.1843, 0.01024, 0.05971, 0.2346, 0.04695, 0.4938, 0.0623, 0.1219, 0.378, 0.1026, 0.115, 0.08721, 0.3949, 0.2266, 0.1049, 0.1473, 0.05073, 0.002079, 0.01166, 0.06909, 0.1011, 0.0004567, 0.06797, 0.1032, 0.05163, 0.2971, 0.5334, 0.0529, 0.1425, 0.3712, 0.02564, 0.01085, 0.02179, 0.0005165, 0.01073, 0.1403, 0.0863, 0.144, 0.06201, 0.07436, 0.1186]): _vg.add([_i], _w, 'REPLACE')
_vg = ob_cube.vertex_groups.new(name='neck')
for _i, _w in zip([0, 1, 4, 5, 7, 22, 28, 29, 30, 31, 32, 33, 34, 35, 36, 37, 38, 39, 40, 41, 42, 43, 44, 45, 46, 47, 53, 54, 55, 56, 57, 58, 60, 61, 63, 66, 71, 75, 89, 90, 94, 95, 708, 710, 711], [0.07899, 0.06269, 0.05054, 0.08986, 0.05779, 0.1062, 0.1305, 0.1691, 0.08323, 0.1779, 0.3363, 0.171, 0.2046, 0.309, 0.2192, 0.1597, 0.5061, 0.53, 0.1771, 0.372, 0.1031, 0.09881, 0.1674, 0.1696, 0.08626, 0.05973, 0.1611, 0.3357, 0.36, 0.1481, 0.01851, 0.009293, 0.01762, 0.03511, 0.0494, 0.036, 0.02036, 0.06714, 0.05043, 0.006351, 0.06247, 0.01378, 0.04509, 0.07474, 0.09757]): _vg.add([_i], _w, 'REPLACE')
_vg = ob_cube.vertex_groups.new(name='head')
for _i, _w in zip([0, 1, 2, 3, 4, 5, 6, 7, 8, 9, 10, 11, 13, 14, 15, 16, 22, 28, 29, 30, 31, 32, 33, 34, 35, 36, 37, 38, 39, 40, 41, 42, 43, 44, 45, 46, 47, 48, 49, 50, 53, 54, 55, 56, 57, 58, 59, 60, 61, 62, 63, 66, 71, 75, 89, 95, 708, 710, 711], [0.851, 0.9036, 0.99, 0.993, 0.9174, 0.8207, 0.9736, 0.9112, 0.9813, 0.9967, 0.9915, 0.9934, 0.998, 0.9878, 0.9779, 0.9652, 0.1133, 0.05193, 0.06434, 0.07813, 0.1492, 0.3483, 0.7321, 0.6397, 0.3541, 0.6678, 0.1725, 0.2345, 0.2033, 0.1738, 0.3339, 0.841, 0.849, 0.6601, 0.6796, 0.855, 0.8958, 0.9964, 0.9977, 0.9846, 0.1352, 0.439, 0.2953, 0.7449, 0.9349, 0.9539, 0.9668, 0.9478, 0.9163, 0.9572, 0.9157, 0.02302, 0.01396, 0.05681, 0.05327, 0.01193, 0.03709, 0.06216, 0.08229]): _vg.add([_i], _w, 'REPLACE')
_vg = ob_cube.vertex_groups.new(name='shulder.L')
for _i, _w in zip([12, 17, 18, 19, 20, 21, 22, 23, 25, 26, 28, 29, 30, 31, 32, 33, 34, 35, 36, 37, 38, 39, 40, 41, 42, 43, 44, 45, 46, 51, 53, 54, 55, 56, 64, 65, 66, 67, 68, 69, 70, 71, 72, 73, 74, 75, 76, 77, 78, 79, 80, 81, 82, 83, 84, 85, 86, 87, 88, 89, 90, 91, 92, 93, 94, 95, 96, 97, 98, 99, 100, 101, 102, 103, 104, 105, 106, 116, 117, 120, 121, 122, 557, 558, 561, 564, 565, 566, 567, 568, 708, 709, 710, 711, 712, 713, 714, 715, 716, 717, 718, 719, 780], [0.1124, 0.08369, 0.06346, 0.4189, 0.1915, 0.2514, 0.1186, 0.2379, 0.05833, 0.208, 0.6776, 0.3165, 0.4438, 0.4472, 0.0945, 0.06171, 0.08493, 0.06031, 0.05828, 0.08852, 0.1863, 0.1297, 0.1955, 0.1743, 0.01234, 0.005772, 0.02294, 0.04264, 0.01404, 0.07659, 0.408, 0.09674, 0.1619, 0.04121, 0.3606, 0.1423, 0.7116, 0.8561, 0.3676, 0.4067, 0.9646, 0.5915, 0.8929, 0.5919, 0.4538, 0.6626, 0.3508, 0.1895, 0.7457, 0.7275, 0.6827, 0.6914, 1.0, 1.0, 0.05309, 0.59, 0.6028, 0.3527, 0.1974, 0.1112, 0.7285, 0.4375, 0.8177, 0.9446, 0.5946, 0.2862, 0.5066, 0.9426, 0.149, 0.2509, 0.4868, 0.7068, 0.7502, 0.1116, 0.06322, 0.3906, 0.2182, 0.04534, 0.01818, 0.008964, 0.007913, 0.02458, 0.007491, 0.08505, 0.09057, 0.07168, 0.0991, 0.09929, 0.08892, 0.004324, 0.5717, 0.9595, 0.744, 0.5844, 0.2292, 0.2981, 0.4686, 0.5756, 0.5158, 0.8437, 0.0446, 0.09175, 0.766]): _vg.add([_i], _w, 'REPLACE')
_vg = ob_cube.vertex_groups.new(name='arm_up.L')
for _i, _w in zip([12, 17, 18, 20, 21, 22, 30, 40, 51, 53, 64, 65, 66, 67, 69, 71, 72, 73, 74, 75, 77, 78, 79, 80, 81, 84, 85, 86, 87, 88, 89, 91, 92, 95, 96, 97, 98, 99, 100, 101, 102, 103, 104, 105, 106, 107, 108, 109, 110, 111, 112, 113, 114, 115, 116, 117, 118, 119, 120, 121, 122, 123, 124, 125, 126, 127, 128, 129, 130, 131, 134, 135, 136, 138, 708, 710, 711, 712, 714, 716, 780], [0.03708, 0.8998, 0.9233, 0.7908, 0.7261, 0.006157, 0.08309, 0.02122, 0.009087, 0.05246, 0.08978, 0.8434, 0.1299, 0.08797, 0.04362, 0.209, 0.0328, 0.272, 0.08465, 0.09793, 0.08883, 0.03026, 0.2146, 0.109, 0.2551, 0.9327, 0.3738, 0.3712, 0.6115, 0.7876, 0.02273, 0.5299, 0.1708, 0.1076, 0.4161, 0.03252, 0.8346, 0.7363, 0.4506, 0.2115, 0.2142, 0.8726, 0.9242, 0.5977, 0.7613, 0.8604, 0.9009, 0.8619, 0.8451, 0.8781, 0.8949, 0.8382, 0.8895, 0.01193, 0.9213, 0.9248, 0.9536, 0.9558, 0.9482, 0.9327, 0.939, 0.9551, 0.1299, 0.0909, 0.1412, 0.1553, 0.121, 0.08025, 0.1551, 0.08581, 0.02906, 0.04125, 0.01161, 0.03346, 0.1548, 0.005611, 0.07726, 0.08952, 0.2679, 0.2549, 0.1673]): _vg.add([_i], _w, 'REPLACE')
_vg = ob_cube.vertex_groups.new(name='arm _down.L')
for _i, _w in zip([107, 108, 109, 110, 111, 112, 113, 114, 115, 116, 117, 118, 121, 124, 125, 126, 127, 128, 129, 130, 131, 132, 133, 134, 135, 136, 137, 138, 139, 140, 141, 142, 143, 144, 145, 146, 147, 148, 149, 150, 151, 152, 153, 154, 155, 156, 157, 158, 159, 160, 161, 162, 163, 164, 165, 166, 167, 168, 169, 170, 172, 179, 180, 189, 190, 197, 204, 205, 208, 209, 210, 211, 212, 213, 214, 215, 216, 217, 218, 219, 220, 221, 222, 223, 224, 225, 226, 227, 228, 229, 230, 231, 232, 233, 234, 235, 236, 237, 238, 239, 240, 241, 242, 243, 244, 245, 246, 247, 248, 249, 250, 251, 529, 530, 531, 532, 533, 534, 535, 536, 537, 538, 539, 540, 541, 542, 543, 544, 545, 546, 547, 548, 549, 550, 551, 552, 553, 554, 555, 556], [0.1324, 0.09524, 0.1309, 0.1455, 0.1161, 0.1011, 0.1529, 0.1063, 0.9688, 0.005814, 0.02892, 0.003587, 0.02427, 0.869, 0.9086, 0.8575, 0.8431, 0.8781, 0.9194, 0.8433, 0.9137, 0.9989, 0.9811, 0.9601, 0.9539, 0.9689, 0.9873, 0.9578, 0.9872, 0.9997, 0.9973, 0.9974, 0.9981, 0.9999, 0.9982, 0.9995, 0.9915, 0.9927, 0.9986, 0.9988, 0.9956, 0.9948, 0.9931, 0.9973, 0.9764, 0.9893, 0.9619, 0.9611, 0.9725, 0.9977, 0.9701, 0.9933, 0.6947, 0.7752, 0.7092, 0.6842, 0.7382, 0.9053, 0.7347, 0.8978, 0.4887, 0.5051, 0.3777, 0.4457, 0.3859, 0.5209, 0.06429, 0.04895, 0.04319, 0.04792, 0.04996, 0.07194, 0.06524, 0.06746, 0.05722, 0.06321, 0.2269, 0.2386, 0.1999, 0.1475, 0.1652, 0.1604, 0.1814, 0.1797, 0.1759, 0.1774, 0.1781, 0.178, 0.1803, 0.1803, 0.1798, 0.1859, 0.1816, 0.1832, 0.2115, 0.1202, 0.1953, 0.178, 0.1652, 0.1847, 0.1931, 0.2191, 0.08544, 0.1344, 0.2091, 0.1735, 0.1629, 0.1781, 0.1746, 0.181, 0.1818, 0.1823, 0.1773, 0.1768, 0.1776, 0.1789, 0.1902, 0.1897, 0.1737, 0.1759, 0.184, 0.1605, 0.17, 0.171, 0.1783, 0.173, 0.1799, 0.1797, 0.1796, 0.176, 0.1797, 0.1785, 0.1787, 0.1796, 0.1754, 0.1771, 0.1755, 0.178, 0.1755, 0.1767]): _vg.add([_i], _w, 'REPLACE')
_vg = ob_cube.vertex_groups.new(name='hand.L')
for _i, _w in zip([157, 158, 159, 161, 163, 164, 165, 166, 167, 168, 169, 170, 171, 172, 173, 174, 175, 176, 177, 178, 179, 180, 181, 182, 183, 184, 185, 186, 187, 188, 189, 190, 191, 192, 193, 194, 195, 196, 197, 198, 199, 200, 201, 202, 203, 204, 205, 206, 207, 208, 209, 210, 211, 212, 213, 214, 215, 216, 217, 218, 219, 220, 221, 222, 223, 224, 225, 226, 227, 228, 229, 230, 231, 232, 233, 234, 235, 236, 237, 238, 239, 240, 241, 242, 243, 244, 245, 246, 247, 248, 249, 250, 251, 252, 253, 254, 255, 256, 257, 258, 259, 260, 261, 262, 263, 264, 265, 266, 267, 268, 269, 270, 271, 272, 273, 274, 275, 276, 277, 278, 279, 280, 281, 282, 283, 284, 285, 286, 287, 288, 289, 290, 291, 292, 293, 294, 295, 296, 297, 298, 299, 300, 301, 302, 303, 304, 305, 306, 307, 308, 309, 310, 311, 312, 313, 314, 315, 316, 317, 318, 319, 320, 321, 322, 323, 324, 325, 326, 327, 328, 329, 330, 331, 332, 333, 334, 335, 336, 337, 338, 339, 340, 341, 342, 343, 344, 345, 346, 347, 348, 349, 350, 351, 352, 353, 354, 355, 356, 357, 358, 359, 360, 361, 362, 363, 364, 365, 366, 367, 368, 369, 370, 371, 372, 373, 374, 375, 376, 377, 378, 379, 380, 381, 382, 383, 384, 385, 386, 387, 388, 389, 390, 391, 392, 393, 394, 395, 396, 397, 398, 399, 400, 401, 402, 403, 404, 405, 406, 407, 408, 409, 410, 411, 412, 413, 414, 415, 416, 417, 418, 419, 420, 421, 422, 423, 424, 425, 426, 427, 428, 429, 430, 431, 432, 433, 434, 435, 436, 437, 438, 439, 440, 441, 442, 443, 444, 445, 446, 447, 448, 449, 450, 451, 452, 453, 454, 455, 456, 457, 458, 459, 460, 461, 462, 463, 464, 465, 466, 467, 468, 469, 470, 471, 472, 473, 474, 475, 476, 477, 478, 479, 480, 481, 482, 483, 484, 485, 486, 487, 488, 489, 490, 491, 492, 493, 494, 495, 496, 497, 498, 499, 500, 501, 502, 503, 504, 505, 506, 507, 508, 509, 510, 511, 512, 513, 514, 515, 516, 517, 518, 519, 520, 521, 522, 523, 524, 525, 526, 527, 528, 529, 530, 531, 532, 533, 534, 535, 536, 537, 538, 539, 540, 541, 542, 543, 544, 545, 546, 547, 548, 549, 550, 551, 552, 553, 554, 555, 556], [0.02624, 0.0278, 0.004899, 0.009644, 0.3051, 0.2247, 0.2908, 0.3158, 0.2618, 0.0947, 0.2652, 0.1022, 0.9868, 0.5113, 0.9803, 0.9868, 0.9986, 0.9868, 0.9979, 0.9962, 0.4949, 0.6216, 0.9948, 0.9982, 0.9985, 0.997, 0.9936, 0.9981, 0.9991, 0.9997, 0.5539, 0.6139, 0.9831, 0.9844, 0.9905, 0.9982, 1.0, 1.0, 0.4792, 0.9792, 0.9778, 0.9818, 0.9993, 0.995, 1.0, 0.9361, 0.9506, 0.9899, 0.9872, 0.9537, 0.9508, 0.9496, 0.9273, 0.9341, 0.933, 0.9432, 0.9373, 0.7714, 0.7599, 0.7984, 0.8509, 0.8331, 0.838, 0.8151, 0.8169, 0.8206, 0.8192, 0.8184, 0.8186, 0.815, 0.8149, 0.8154, 0.8094, 0.8136, 0.812, 0.7884, 0.8798, 0.8048, 0.8216, 0.8338, 0.8155, 0.8071, 0.7809, 0.9145, 0.8653, 0.791, 0.8243, 0.8354, 0.8182, 0.8218, 0.8141, 0.8132, 0.8127, 0.9948, 0.9907, 0.9932, 0.9946, 0.9991, 1.0, 1.007, 1.007, 0.9947, 0.9969, 0.9969, 0.9935, 0.9948, 0.9969, 0.9967, 0.9969, 0.9947, 0.989, 0.9906, 1.007, 1.007, 0.9951, 0.9975, 0.9974, 0.9968, 0.9942, 0.9949, 0.9969, 1.0, 1.0, 0.9969, 0.9947, 1.007, 0.9982, 0.9986, 0.9969, 0.9945, 0.9947, 0.9897, 1.007, 0.9947, 0.9916, 0.9931, 0.9982, 0.9986, 0.9976, 1.0, 1.003, 1.005, 1.007, 0.9973, 1.0, 1.003, 1.005, 1.007, 0.9969, 0.9998, 1.003, 1.005, 1.006, 0.9974, 1.0, 1.003, 1.005, 1.006, 0.9977, 1.0, 1.003, 1.005, 1.006, 0.996, 0.9997, 1.003, 1.005, 1.006, 0.9973, 0.9971, 0.997, 0.997, 0.9969, 0.9968, 0.9969, 0.997, 0.997, 0.9969, 0.996, 0.9966, 0.9969, 0.9969, 0.9969, 0.9965, 0.9968, 0.997, 0.9969, 0.9969, 0.9969, 0.9969, 0.9969, 0.9965, 0.9954, 0.9974, 0.9971, 0.997, 0.997, 0.9969, 0.9995, 0.9999, 1.0, 1.0, 1.0, 0.9996, 1.0, 1.0, 1.0, 1.0, 0.9996, 1.0, 1.0, 1.0, 1.0, 0.9995, 0.9999, 1.0, 1.0, 1.0, 0.9996, 0.9999, 1.0, 1.0, 1.0, 0.9996, 0.9999, 1.0, 1.0, 1.0, 0.9966, 0.9961, 0.9955, 0.9951, 0.9948, 0.9969, 0.9962, 0.9955, 0.9951, 0.9948, 0.9971, 0.9962, 0.9955, 0.9951, 0.9948, 0.9968, 0.9961, 0.9955, 0.9951, 0.9948, 0.9971, 0.9963, 0.9955, 0.9951, 0.9948, 0.9966, 0.9961, 0.9955, 0.9951, 0.9948, 0.996, 0.9957, 0.996, 0.9957, 1.0, 1.0, 1.0, 1.0, 0.997, 0.997, 0.9969, 0.997, 1.001, 1.002, 1.001, 1.002, 0.9958, 0.9958, 0.9959, 0.9958, 0.9959, 0.9958, 0.9959, 0.9958, 1.0, 1.0, 1.0, 1.0, 1.0, 1.0, 1.0, 1.0, 0.997, 0.997, 0.9968, 0.9969, 0.9968, 0.9971, 0.997, 0.9969, 1.002, 1.002, 1.002, 1.002, 1.002, 1.002, 1.002, 1.002, 0.995, 0.9949, 0.995, 0.9949, 1.0, 1.0, 1.0, 1.0, 0.9969, 0.9969, 0.9969, 0.9969, 1.005, 1.006, 1.005, 1.006, 0.9949, 0.9949, 0.9949, 0.9949, 0.9949, 0.9949, 0.9949, 0.9949, 1.0, 1.0, 1.0, 1.0, 1.0, 1.0, 1.0, 1.0, 0.9969, 0.997, 0.9969, 0.9969, 0.9969, 0.997, 0.9969, 0.9969, 1.006, 1.006, 1.006, 1.006, 1.006, 1.006, 1.006, 1.006, 0.9931, 0.9923, 0.9944, 0.9942, 0.9965, 0.9977, 0.9954, 0.9977, 0.9996, 0.9998, 0.9996, 0.9996, 0.9982, 0.9985, 0.9975, 0.9976, 0.8203, 0.8206, 0.8199, 0.8184, 0.8071, 0.8077, 0.8234, 0.8213, 0.8138, 0.8374, 0.8278, 0.8266, 0.8191, 0.8243, 0.8159, 0.8162, 0.8163, 0.8199, 0.8161, 0.8173, 0.8169, 0.816, 0.821, 0.8192, 0.8208, 0.8181, 0.8206, 0.8192]): _vg.add([_i], _w, 'REPLACE')
_vg = ob_cube.vertex_groups.new(name='shulder.R')
_vg = ob_cube.vertex_groups.new(name='arm_up.R')
_vg = ob_cube.vertex_groups.new(name='arm _down.R')
_vg = ob_cube.vertex_groups.new(name='hand.R')
_vg = ob_cube.vertex_groups.new(name='leg_up.L')
for _i, _w in zip([24, 26, 27, 52, 558, 559, 561, 562, 563, 564, 565, 566, 567, 568, 569, 570, 571, 572, 573, 574, 575, 576, 577, 578, 579, 580, 581, 582, 583, 584, 585, 586, 587, 588, 589, 590, 591, 592, 593, 594, 595, 596, 597, 598, 599, 600, 601, 602, 603, 604, 605, 606, 607, 608, 609, 610, 611, 612, 613, 614, 615, 616, 617, 618, 619, 620, 621, 622, 623, 624, 625, 626, 627, 628, 629, 662, 663, 664, 665, 666, 667, 668, 669, 718, 719, 720, 721, 722, 723, 724, 725, 726, 727, 728, 729, 730, 731, 732, 733, 734, 735, 746, 747], [0.08596, 0.0006514, 0.2019, 0.1152, 0.05968, 0.6529, 0.05864, 0.7582, 0.3049, 0.02427, 0.05935, 0.05269, 0.0357, 0.1822, 0.1771, 0.236, 0.2259, 0.197, 0.4928, 0.8598, 0.8965, 0.9197, 0.8977, 0.4552, 0.8503, 0.8081, 0.386, 0.6736, 0.7429, 0.5113, 0.4594, 0.929, 0.9714, 0.9823, 0.967, 0.9628, 0.9852, 0.9794, 0.9681, 0.9914, 0.9954, 0.9969, 0.9953, 0.9509, 0.9882, 0.8367, 0.9738, 0.9887, 0.9934, 0.9264, 0.8635, 0.9897, 0.9956, 0.9942, 0.9915, 0.9923, 0.9974, 0.9969, 0.9946, 0.9552, 0.9843, 0.9798, 0.9684, 0.9474, 0.9862, 0.98, 0.9643, 0.1037, 0.06307, 0.08661, 0.1071, 0.1136, 0.0626, 0.1086, 0.1218, 0.9004, 0.906, 0.72, 0.7088, 0.7968, 0.8644, 0.8753, 0.8141, 0.0103, 0.06324, 0.1529, 0.2284, 0.7812, 0.8424, 0.8312, 0.9385, 0.9834, 0.9911, 0.9357, 0.9749, 0.9903, 0.9967, 0.923, 0.9864, 0.087, 0.03055, 0.3978, 0.9126]): _vg.add([_i], _w, 'REPLACE')
_vg = ob_cube.vertex_groups.new(name='leg_down.L')
for _i, _w in zip([614, 617, 618, 621, 622, 623, 624, 625, 626, 627, 628, 629, 630, 631, 632, 633, 634, 635, 636, 637, 638, 639, 640, 641, 642, 643, 644, 645, 646, 647, 648, 649, 650, 651, 652, 653, 654, 656, 657, 658, 659, 660, 661, 662, 663, 664, 665, 666, 667, 668, 669, 691, 692, 693, 694, 695, 696, 697, 732, 734, 735, 736, 737, 738, 739, 740, 741, 742, 743, 744, 746, 747, 758, 760, 761, 762, 763, 769, 770, 771, 772, 778], [0.03854, 0.01222, 0.05237, 0.02119, 0.8962, 0.9369, 0.9134, 0.8928, 0.8863, 0.9374, 0.8914, 0.8781, 0.9878, 0.9966, 0.9929, 0.9889, 0.9858, 0.9955, 0.9894, 0.9864, 0.9958, 0.9872, 0.9945, 0.9956, 0.9967, 0.9806, 0.9933, 0.9971, 0.9528, 0.2083, 0.8974, 0.9497, 0.9436, 0.1951, 0.8508, 0.9242, 0.1673, 0.07677, 0.1275, 0.1736, 0.005113, 0.08556, 0.1318, 0.09954, 0.09397, 0.2799, 0.2911, 0.2032, 0.1356, 0.1246, 0.1858, 0.02137, 0.3353, 0.341, 0.245, 0.1423, 0.09675, 0.2196, 0.07678, 0.9129, 0.9597, 0.9873, 0.998, 0.9958, 0.9781, 0.9518, 0.1778, 0.1166, 0.07343, 0.1651, 0.6021, 0.0874, 0.3881, 0.05265, 0.5021, 0.4645, 0.1378, 0.02333, 0.5083, 0.2654, 0.4525, 0.5209]): _vg.add([_i], _w, 'REPLACE')
_vg = ob_cube.vertex_groups.new(name='foot.L')
for _i, _w in zip([646, 647, 648, 649, 650, 651, 652, 653, 654, 655, 656, 657, 658, 659, 660, 661, 682, 683, 684, 685, 686, 688, 690, 691, 692, 693, 694, 695, 696, 697, 704, 705, 706, 740, 741, 742, 743, 744, 745, 754, 755, 756, 758, 760, 761, 762, 763, 767, 769, 770, 771, 772, 776, 777, 778], [0.04311, 0.7529, 0.09893, 0.0487, 0.05516, 0.7591, 0.1425, 0.0736, 0.7997, 0.798, 0.8565, 0.83, 0.789, 0.7642, 0.8343, 0.8186, 0.1101, 0.1487, 0.1194, 0.1258, 0.03837, 0.005137, 0.8921, 0.8113, 0.6515, 0.6414, 0.7277, 0.8085, 0.8732, 0.7622, 0.1375, 0.09645, 0.02913, 0.04521, 0.7612, 0.8339, 0.8471, 0.8, 0.7739, 0.1318, 0.1129, 0.01727, 0.6002, 0.8597, 0.4957, 0.5275, 0.8528, 0.1152, 0.8918, 0.4871, 0.7129, 0.5445, 0.1185, 0.009151, 0.4769]): _vg.add([_i], _w, 'REPLACE')
_vg = ob_cube.vertex_groups.new(name='toe.L')
for _i, _w in zip([647, 651, 654, 655, 656, 657, 658, 659, 660, 661, 670, 671, 672, 673, 674, 675, 676, 677, 678, 679, 680, 681, 682, 683, 684, 685, 686, 687, 688, 689, 690, 691, 694, 695, 696, 698, 699, 700, 701, 702, 703, 704, 705, 706, 707, 741, 742, 743, 744, 745, 748, 749, 750, 751, 752, 753, 754, 755, 756, 757, 759, 760, 764, 765, 766, 767, 768, 769, 773, 774, 775, 776, 777, 779], [0.02759, 0.04147, 0.01598, 0.1817, 0.06673, 0.03497, 0.0248, 0.2082, 0.08013, 0.04927, 0.9946, 0.9936, 0.9913, 0.9837, 0.9988, 0.9978, 0.9973, 0.994, 0.9992, 0.9988, 0.9986, 0.9975, 0.8873, 0.8457, 0.866, 0.8545, 0.9541, 0.9743, 0.9718, 0.9781, 0.09214, 0.153, 0.004642, 0.04843, 0.01017, 0.9937, 0.9853, 0.9981, 0.9946, 0.999, 0.998, 0.856, 0.9025, 0.9586, 0.9786, 0.06091, 0.04901, 0.07947, 0.01973, 0.2023, 0.9987, 0.9891, 0.9996, 0.9964, 0.9992, 0.9984, 0.8642, 0.8669, 0.9653, 0.9835, 0.9989, 0.08761, 0.9889, 0.996, 0.9985, 0.8837, 0.9785, 0.07155, 0.9946, 0.9986, 0.9992, 0.8734, 0.9686, 0.9991]): _vg.add([_i], _w, 'REPLACE')
_vg = ob_cube.vertex_groups.new(name='leg_up.R')
_vg = ob_cube.vertex_groups.new(name='leg_down.R')
_vg = ob_cube.vertex_groups.new(name='foot.R')
_vg = ob_cube.vertex_groups.new(name='toe.R')
_m = ob_cube.modifiers.new('Mirror', 'MIRROR')
_m.use_clip = True
_m = ob_cube.modifiers.new('Subsurf', 'SUBSURF')
_m.uv_smooth = 'PRESERVE_CORNERS'
_m.quality = 2
_m.levels = 2
_m.show_only_control_edges = False
_m = ob_cube.modifiers.new('Armature', 'ARMATURE')
_m.object = ob_armature
ob_lamp.location = (4.076, 1.005, 5.904)
ob_lamp.rotation_euler = (0.6503, 0.05522, 1.866)
ob_lamp.lock_rotations_4d = False
ob_lamp.empty_display_type = 'ARROWS'
ob_lamp.color = (0.0, 0.0, 0.0, 0.0)
ob_lamp.hide_viewport = True
ob_lamp.hide_render = True
ob_lamp.lineart.crease_threshold = 0.0
ob_camera.location = (7.481, -6.508, 5.344)
ob_camera.rotation_euler = (1.109, 0.01082, 0.8149)
ob_camera.lock_rotations_4d = False
ob_camera.empty_display_type = 'ARROWS'
ob_camera.color = (0.0, 0.0, 0.0, 0.0)
ob_camera.hide_viewport = True
ob_camera.hide_render = True
ob_camera.display_type = 'WIRE'
ob_camera.lineart.crease_threshold = 0.0

# ---- collection membership
col_collection_1.objects.link(ob_armature)
col_collection_1.objects.link(ob_cube)
col_collection_1.objects.link(ob_lamp)
col_collection_1.objects.link(ob_camera)

# ---- scene / render settings (as saved in the file)
scene.camera = ob_camera
scene.frame_start = 1; scene.frame_end = 40; scene.frame_set(4)
scene.render.engine = 'BLENDER_EEVEE_NEXT'
scene.render.image_settings.compression = 90
scene.render.resolution_percentage = 50
scene.render.dither_intensity = 0.0
scene.cycles.use_denoising = False
scene.cycles.samples = 10
scene.cycles.sampling_pattern = 'TABULATED_SOBOL'
scene.cycles.light_sampling_threshold = 0.0
scene.cycles.use_adaptive_sampling = False
scene.cycles.use_light_tree = False
scene.cycles.blur_glossy = 0.0
scene.cycles.volume_bounces = 1
scene.cycles.pixel_filter_type = 'GAUSSIAN'
scene.cycles.sample_clamp_indirect = 0.0
scene.view_settings.view_transform = 'Standard'
bpy.context.view_layer.update()

# ---- added for rendering (the .blend has no usable light): sun
light_auto_sun = bpy.data.lights.new('AutoSun', 'SUN')
light_auto_sun.energy = 3.0
light_auto_sun.angle = 0.0523599
ob_auto_sun = bpy.data.objects.new('AutoSun', light_auto_sun)
scene.collection.objects.link(ob_auto_sun)
ob_auto_sun.rotation_euler = (0.872665, 0.174533, 0.523599)
bpy.context.view_layer.update()
